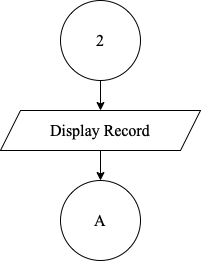

The diagram above was exported from draw.io. Its source (the exported page's mxGraphModel, read from the mxfile embedded in the PNG):
<mxGraphModel dx="946" dy="518" grid="1" gridSize="10" guides="1" tooltips="1" connect="1" arrows="1" fold="1" page="1" pageScale="1" pageWidth="850" pageHeight="1100" math="0" shadow="0">
  <root>
    <mxCell id="WwMXRPDsYwrImQiUKLE5-0" />
    <mxCell id="WwMXRPDsYwrImQiUKLE5-1" parent="WwMXRPDsYwrImQiUKLE5-0" />
    <mxCell id="FGHOFd5njxD9rFRPx1JE-14" value="" style="edgeStyle=orthogonalEdgeStyle;rounded=0;orthogonalLoop=1;jettySize=auto;html=1;fontSize=13;startArrow=none;startFill=0;endArrow=classic;endFill=1;fontFamily=Times New Roman;" parent="WwMXRPDsYwrImQiUKLE5-1" source="FGHOFd5njxD9rFRPx1JE-1" edge="1">
      <mxGeometry relative="1" as="geometry">
        <mxPoint x="440" y="150" as="targetPoint" />
      </mxGeometry>
    </mxCell>
    <mxCell id="FGHOFd5njxD9rFRPx1JE-1" value="2" style="ellipse;whiteSpace=wrap;html=1;aspect=fixed;fontSize=16;fontFamily=Times New Roman;" parent="WwMXRPDsYwrImQiUKLE5-1" vertex="1">
      <mxGeometry x="400" y="40" width="80" height="80" as="geometry" />
    </mxCell>
    <mxCell id="FGHOFd5njxD9rFRPx1JE-16" value="" style="edgeStyle=orthogonalEdgeStyle;rounded=0;orthogonalLoop=1;jettySize=auto;html=1;fontSize=13;startArrow=none;startFill=0;endArrow=classic;endFill=1;fontFamily=Times New Roman;" parent="WwMXRPDsYwrImQiUKLE5-1" target="FGHOFd5njxD9rFRPx1JE-15" edge="1">
      <mxGeometry relative="1" as="geometry">
        <mxPoint x="440" y="190" as="sourcePoint" />
      </mxGeometry>
    </mxCell>
    <mxCell id="FGHOFd5njxD9rFRPx1JE-15" value="A" style="ellipse;whiteSpace=wrap;html=1;aspect=fixed;fontSize=16;fontFamily=Times New Roman;" parent="WwMXRPDsYwrImQiUKLE5-1" vertex="1">
      <mxGeometry x="400" y="220" width="80" height="80" as="geometry" />
    </mxCell>
    <mxCell id="WNPZVVWRTviY6vgjCnlS-0" value="Display Record" style="shape=parallelogram;perimeter=parallelogramPerimeter;whiteSpace=wrap;html=1;fixedSize=1;fontSize=16;fontFamily=Times New Roman;" vertex="1" parent="WwMXRPDsYwrImQiUKLE5-1">
      <mxGeometry x="340" y="150" width="200" height="40" as="geometry" />
    </mxCell>
  </root>
</mxGraphModel>